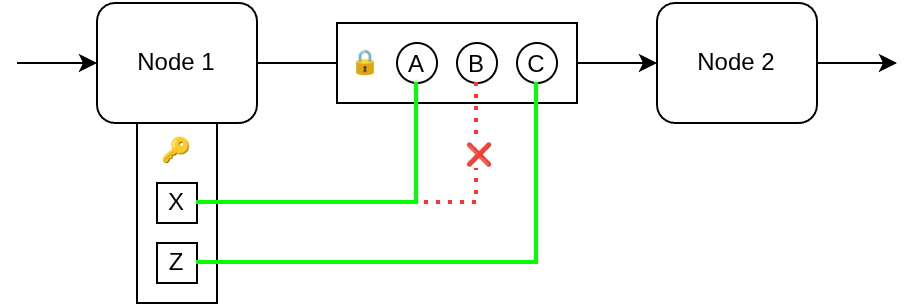

The diagram above was exported from draw.io. Its source (the exported page's mxGraphModel, read from the mxfile embedded in the PNG):
<mxGraphModel dx="1682" dy="1164" grid="1" gridSize="10" guides="1" tooltips="1" connect="1" arrows="1" fold="1" page="1" pageScale="1" pageWidth="850" pageHeight="1100" math="0" shadow="0">
  <root>
    <mxCell id="0" />
    <mxCell id="1" parent="0" />
    <mxCell id="bLzWl5OBYsnXHBUyUmTt-15" parent="1" style="rounded=0;whiteSpace=wrap;html=1;verticalAlign=top;" value="🔑" vertex="1">
      <mxGeometry height="90" width="40" x="180" y="320" as="geometry" />
    </mxCell>
    <mxCell id="bLzWl5OBYsnXHBUyUmTt-3" edge="1" parent="1" source="bLzWl5OBYsnXHBUyUmTt-1" style="edgeStyle=orthogonalEdgeStyle;rounded=0;orthogonalLoop=1;jettySize=auto;html=1;exitX=0;exitY=0.5;exitDx=0;exitDy=0;endArrow=none;endFill=0;startArrow=classic;startFill=1;">
      <mxGeometry relative="1" as="geometry">
        <mxPoint x="120" y="290" as="targetPoint" />
      </mxGeometry>
    </mxCell>
    <mxCell id="bLzWl5OBYsnXHBUyUmTt-4" edge="1" parent="1" source="bLzWl5OBYsnXHBUyUmTt-1" style="edgeStyle=orthogonalEdgeStyle;rounded=0;orthogonalLoop=1;jettySize=auto;html=1;exitX=1;exitY=0.5;exitDx=0;exitDy=0;entryX=0;entryY=0.5;entryDx=0;entryDy=0;" target="bLzWl5OBYsnXHBUyUmTt-2">
      <mxGeometry relative="1" as="geometry" />
    </mxCell>
    <mxCell id="bLzWl5OBYsnXHBUyUmTt-1" parent="1" style="rounded=1;whiteSpace=wrap;html=1;" value="Node 1" vertex="1">
      <mxGeometry height="60" width="80" x="160" y="260" as="geometry" />
    </mxCell>
    <mxCell id="bLzWl5OBYsnXHBUyUmTt-6" edge="1" parent="1" source="bLzWl5OBYsnXHBUyUmTt-2" style="edgeStyle=orthogonalEdgeStyle;rounded=0;orthogonalLoop=1;jettySize=auto;html=1;exitX=1;exitY=0.5;exitDx=0;exitDy=0;">
      <mxGeometry relative="1" as="geometry">
        <mxPoint x="560" y="290" as="targetPoint" />
      </mxGeometry>
    </mxCell>
    <mxCell id="bLzWl5OBYsnXHBUyUmTt-2" parent="1" style="rounded=1;whiteSpace=wrap;html=1;" value="Node 2" vertex="1">
      <mxGeometry height="60" width="80" x="440" y="260" as="geometry" />
    </mxCell>
    <mxCell id="bLzWl5OBYsnXHBUyUmTt-12" parent="1" style="whiteSpace=wrap;html=1;aspect=fixed;" value="X" vertex="1">
      <mxGeometry height="20" width="20" x="190" y="350" as="geometry" />
    </mxCell>
    <mxCell id="bLzWl5OBYsnXHBUyUmTt-14" parent="1" style="whiteSpace=wrap;html=1;aspect=fixed;" value="Z" vertex="1">
      <mxGeometry height="20" width="20" x="190" y="380" as="geometry" />
    </mxCell>
    <mxCell id="bLzWl5OBYsnXHBUyUmTt-17" parent="1" style="rounded=0;whiteSpace=wrap;html=1;align=left;spacingLeft=5;" value="🔒" vertex="1">
      <mxGeometry height="40" width="120" x="280" y="270" as="geometry" />
    </mxCell>
    <mxCell id="bLzWl5OBYsnXHBUyUmTt-18" parent="1" style="ellipse;whiteSpace=wrap;html=1;shapeInside=1;aspect=fixed;verticalAlign=bottom;" value="A" vertex="1">
      <mxGeometry height="20" width="20" x="310" y="280" as="geometry" />
    </mxCell>
    <mxCell id="bLzWl5OBYsnXHBUyUmTt-19" parent="1" style="ellipse;whiteSpace=wrap;html=1;shapeInside=1;aspect=fixed;verticalAlign=bottom;" value="B" vertex="1">
      <mxGeometry height="20" width="20" x="340" y="280" as="geometry" />
    </mxCell>
    <mxCell id="bLzWl5OBYsnXHBUyUmTt-20" parent="1" style="ellipse;whiteSpace=wrap;html=1;shapeInside=1;aspect=fixed;verticalAlign=bottom;" value="C" vertex="1">
      <mxGeometry height="20" width="20" x="370" y="280" as="geometry" />
    </mxCell>
    <mxCell id="bLzWl5OBYsnXHBUyUmTt-23" edge="1" parent="1" source="bLzWl5OBYsnXHBUyUmTt-14" style="edgeStyle=orthogonalEdgeStyle;rounded=0;orthogonalLoop=1;jettySize=auto;html=1;exitX=1;exitY=0.5;exitDx=0;exitDy=0;entryX=0.5;entryY=1;entryDx=0;entryDy=0;strokeColor=#00FF00;strokeWidth=2;endArrow=none;endFill=0;" target="bLzWl5OBYsnXHBUyUmTt-20">
      <mxGeometry relative="1" as="geometry" />
    </mxCell>
    <mxCell id="bLzWl5OBYsnXHBUyUmTt-22" edge="1" parent="1" source="bLzWl5OBYsnXHBUyUmTt-12" style="edgeStyle=orthogonalEdgeStyle;rounded=0;orthogonalLoop=1;jettySize=auto;html=1;exitX=1;exitY=0.5;exitDx=0;exitDy=0;entryX=0.5;entryY=1;entryDx=0;entryDy=0;strokeColor=#FF3333;strokeWidth=2;endArrow=none;endFill=0;dashed=1;dashPattern=1 2;" target="bLzWl5OBYsnXHBUyUmTt-19">
      <mxGeometry relative="1" as="geometry" />
    </mxCell>
    <mxCell id="2QaiTORjcutbTMZqUNlA-1" connectable="0" parent="bLzWl5OBYsnXHBUyUmTt-22" style="edgeLabel;html=1;align=center;verticalAlign=middle;resizable=0;points=[];" value="❌" vertex="1">
      <mxGeometry relative="1" x="0.646" as="geometry">
        <mxPoint as="offset" />
      </mxGeometry>
    </mxCell>
    <mxCell id="bLzWl5OBYsnXHBUyUmTt-21" edge="1" parent="1" source="bLzWl5OBYsnXHBUyUmTt-12" style="edgeStyle=orthogonalEdgeStyle;rounded=0;orthogonalLoop=1;jettySize=auto;html=1;exitX=1;exitY=0.5;exitDx=0;exitDy=0;entryX=0.5;entryY=1;entryDx=0;entryDy=0;strokeColor=#00FF00;strokeWidth=2;endArrow=none;endFill=0;" target="bLzWl5OBYsnXHBUyUmTt-18">
      <mxGeometry relative="1" as="geometry" />
    </mxCell>
  </root>
</mxGraphModel>